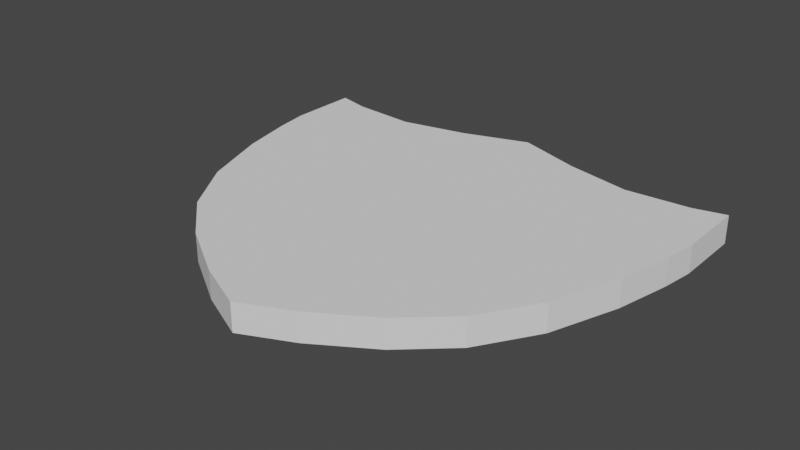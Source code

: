 # Source: shield1.blend  (saved by Blender 2.93.20; exported with 4.5.12 LTS)
import bpy
from mathutils import Matrix  # noqa: F401  (used for matrix-valued properties, if any)

bpy.ops.wm.read_factory_settings(use_empty=True)
scene = bpy.context.scene
scene.name = 'Scene'

# ---- world
world_world = bpy.data.worlds.new('World'); scene.world = world_world
world_world.use_nodes = True; world_world.node_tree.nodes.clear()
_N = world_world.node_tree.nodes; _L = world_world.node_tree.links
n0 = _N.new('ShaderNodeOutputWorld'); n0.name = 'World Output'; n0.location = (300, 300)
n1 = _N.new('ShaderNodeBackground'); n1.name = 'Background'; n1.location = (10, 300)
n1.inputs[0].default_value = (0.05088, 0.05088, 0.05088, 1.0)
_L.new(n1.outputs[0], n0.inputs[0])
n0.is_active_output = True
world_world.color = (0.05088, 0.05088, 0.05088)
world_world.use_sun_shadow = False
world_world.sun_shadow_jitter_overblur = 0.0

# ---- meshes
me_plane = bpy.data.meshes.new('Plane')
me_plane.from_pydata([(-0.000253, 0.7849, 0.0), (0.239, 0.7044, 0.0), (0.4821, 0.6517, 0.0), (0.7197, 0.668, 0.0), (0.8385, 0.697, 0.0), (0.8398, 0.4396, 0.0), (0.8222, 0.3202, 0.0), (0.7778, 0.1185, 0.0), (0.6884, -0.1331, 0.0), (0.5581, -0.3389, 0.0), (0.3916, -0.4904, 0.0), (0.1843, -0.6195, 0.0), (0.0, -0.7035, -0.0001471), (0.0, 0.7849, 0.1037), (0.0, -0.7035, 0.1036), (0.239, 0.7044, 0.1037), (0.482, 0.6517, 0.1037), (0.7197, 0.668, 0.1037), (0.8385, 0.697, 0.1037), (0.8398, 0.4396, 0.1037), (0.8222, 0.3202, 0.1037), (0.7778, 0.1185, 0.1037), (0.6884, -0.1331, 0.1037), (0.5581, -0.3389, 0.1037), (0.3915, -0.4904, 0.1037), (0.1843, -0.6195, 0.1037), (0.0, 0.7849, 0.1037), (0.2217, 0.6419, 0.1037), (0.4773, 0.5865, 0.1037), (0.7297, 0.6039, 0.1037), (0.7742, 0.6147, 0.1037), (0.7751, 0.4441, 0.1037), (0.7585, 0.3319, 0.1037), (0.7154, 0.1364, 0.1037), (0.6298, -0.1046, 0.1037), (0.5081, -0.2969, 0.1037), (0.3524, -0.4385, 0.1037), (0.1536, -0.5623, 0.1037), (0.0, -0.7035, 0.1036), (0.239, 0.7044, 0.1037), (0.06471, 0.6948, 0.1037), (0.482, 0.6517, 0.1037), (0.7197, 0.668, 0.1037), (0.8385, 0.697, 0.1037), (0.8398, 0.4396, 0.1037), (0.8222, 0.3202, 0.1037), (0.7778, 0.1185, 0.1037), (0.6884, -0.1331, 0.1037), (0.5581, -0.3389, 0.1037), (0.3915, -0.4904, 0.1037), (0.1843, -0.6195, 0.1037), (0.06471, -0.6029, 0.1036)], [], [(4, 5, 6, 7, 8, 9, 10, 11, 12, 0, 1, 2, 3), (1, 0, 13, 15), (9, 8, 22, 23), (2, 1, 15, 16), (10, 9, 23, 24), (3, 2, 16, 17), (11, 10, 24, 25), (4, 3, 17, 18), (12, 11, 25, 14), (5, 4, 18, 19), (6, 5, 19, 20), (7, 6, 20, 21), (8, 7, 21, 22), (17, 16, 41, 42), (24, 23, 48, 49), (16, 15, 39, 41), (23, 22, 47, 48), (15, 13, 26, 39), (22, 21, 46, 47), (21, 20, 45, 46), (20, 19, 44, 45), (19, 18, 43, 44), (14, 25, 50, 38), (18, 17, 42, 43), (25, 24, 49, 50), (30, 29, 28, 27, 40, 51, 37, 36, 35, 34, 33, 32, 31), (40, 27, 39, 26), (27, 28, 41, 39), (28, 29, 42, 41), (29, 30, 43, 42), (30, 31, 44, 43), (31, 32, 45, 44), (32, 33, 46, 45), (33, 34, 47, 46), (34, 35, 48, 47), (35, 36, 49, 48), (36, 37, 50, 49), (37, 51, 38, 50), (51, 40, 26, 38)])
_uv = me_plane.uv_layers.new(name='UVMap')
_uv.uv.foreach_set('vector', [0.9192, 0.8485, 0.9199, 0.7198, 0.9111, 0.6601, 0.8889, 0.5593, 0.8442, 0.4335, 0.7791, 0.3305, 0.6958, 0.2548, 0.5921, 0.1903, 0.5132, 0.1532, 0.4999, 0.8925, 0.6195, 0.8522, 0.741, 0.8258, 0.8599, 0.834, 0.6195, 0.8522, 0.4999, 0.8925, 0.4999, 0.8925, 0.6195, 0.8522, 0.7791, 0.3305, 0.8442, 0.4335, 0.8442, 0.4335, 0.7791, 0.3305, 0.741, 0.8258, 0.6195, 0.8522, 0.6195, 0.8522, 0.741, 0.8258, 0.6958, 0.2548, 0.7791, 0.3305, 0.7791, 0.3305, 0.6958, 0.2548, 0.8599, 0.834, 0.741, 0.8258, 0.741, 0.8258, 0.8599, 0.834, 0.5921, 0.1903, 0.6958, 0.2548, 0.6958, 0.2548, 0.5921, 0.1903, 0.9192, 0.8485, 0.8599, 0.834, 0.8599, 0.834, 0.9192, 0.8485, 0.5132, 0.1532, 0.5921, 0.1903, 0.5921, 0.1903, 0.5132, 0.1532, 0.9199, 0.7198, 0.9192, 0.8485, 0.9192, 0.8485, 0.9199, 0.7198, 0.9111, 0.6601, 0.9199, 0.7198, 0.9199, 0.7198, 0.9111, 0.6601, 0.8889, 0.5593, 0.9111, 0.6601, 0.9111, 0.6601, 0.8889, 0.5593, 0.8442, 0.4335, 0.8889, 0.5593, 0.8889, 0.5593, 0.8442, 0.4335, 0.8599, 0.834, 0.741, 0.8258, 0.741, 0.8258, 0.8599, 0.834, 0.6958, 0.2548, 0.7791, 0.3305, 0.7791, 0.3305, 0.6958, 0.2548, 0.741, 0.8258, 0.6195, 0.8522, 0.6195, 0.8522, 0.741, 0.8258, 0.7791, 0.3305, 0.8442, 0.4335, 0.8442, 0.4335, 0.7791, 0.3305, 0.6195, 0.8522, 0.4999, 0.8925, 0.4999, 0.8925, 0.6195, 0.8522, 0.8442, 0.4335, 0.8889, 0.5593, 0.8889, 0.5593, 0.8442, 0.4335, 0.8889, 0.5593, 0.9111, 0.6601, 0.9111, 0.6601, 0.8889, 0.5593, 0.9111, 0.6601, 0.9199, 0.7198, 0.9199, 0.7198, 0.9111, 0.6601, 0.9199, 0.7198, 0.9192, 0.8485, 0.9192, 0.8485, 0.9199, 0.7198, 0.5132, 0.1532, 0.5921, 0.1903, 0.5921, 0.1903, 0.5132, 0.1532, 0.9192, 0.8485, 0.8599, 0.834, 0.8599, 0.834, 0.9192, 0.8485, 0.5921, 0.1903, 0.6958, 0.2548, 0.6958, 0.2548, 0.5921, 0.1903, 0.8872, 0.8074, 0.865, 0.802, 0.739, 0.7934, 0.6112, 0.8211, 0.5328, 0.8476, 0.5412, 0.2019, 0.5807, 0.2203, 0.6773, 0.2812, 0.7547, 0.3518, 0.8154, 0.4479, 0.8581, 0.5683, 0.8795, 0.666, 0.8877, 0.7221, 0.5328, 0.8476, 0.6112, 0.8211, 0.6195, 0.8522, 0.4999, 0.8925, 0.6112, 0.8211, 0.739, 0.7934, 0.741, 0.8258, 0.6195, 0.8522, 0.739, 0.7934, 0.865, 0.802, 0.8599, 0.834, 0.741, 0.8258, 0.865, 0.802, 0.8872, 0.8074, 0.9192, 0.8485, 0.8599, 0.834, 0.8872, 0.8074, 0.8877, 0.7221, 0.9199, 0.7198, 0.9192, 0.8485, 0.8877, 0.7221, 0.8795, 0.666, 0.9111, 0.6601, 0.9199, 0.7198, 0.8795, 0.666, 0.8581, 0.5683, 0.8889, 0.5593, 0.9111, 0.6601, 0.8581, 0.5683, 0.8154, 0.4479, 0.8442, 0.4335, 0.8889, 0.5593, 0.8154, 0.4479, 0.7547, 0.3518, 0.7791, 0.3305, 0.8442, 0.4335, 0.7547, 0.3518, 0.6773, 0.2812, 0.6958, 0.2548, 0.7791, 0.3305, 0.6773, 0.2812, 0.5807, 0.2203, 0.5921, 0.1903, 0.6958, 0.2548, 0.5807, 0.2203, 0.5412, 0.2019, 0.5132, 0.1532, 0.5921, 0.1903, 0.5412, 0.2019, 0.5328, 0.8476, 0.4999, 0.8925, 0.5132, 0.1532])
me_plane.use_remesh_fix_poles = True
me_plane.use_remesh_preserve_attributes = False
me_plane.update()

# ---- objects
ob_plane = bpy.data.objects.new('Plane', me_plane)

# ---- transforms, parenting, visibility, modifiers, constraints
ob_plane.location = (0.0, 0.0, 0.0)
_m = ob_plane.modifiers.new('Mirror', 'MIRROR')
_m.use_clip = True

# ---- collection membership
scene.collection.objects.link(ob_plane)

# ---- scene / render settings (as saved in the file)
scene.frame_start = 1; scene.frame_end = 250; scene.frame_set(1)
scene.render.engine = 'BLENDER_EEVEE_NEXT'
scene.cycles.use_denoising = False
scene.cycles.samples = 128
scene.cycles.sampling_pattern = 'TABULATED_SOBOL'
scene.cycles.use_adaptive_sampling = False
scene.cycles.use_light_tree = False
scene.view_settings.view_transform = 'Filmic'
bpy.context.view_layer.update()

# ---- added for rendering (the .blend has no active camera and no usable light): camera, sun
cam_auto = bpy.data.cameras.new('AutoCamera')
cam_auto.lens = 50.0
cam_auto.sensor_width = 36.0
cam_auto.clip_end = 1000.0
ob_auto_camera = bpy.data.objects.new('AutoCamera', cam_auto)
scene.collection.objects.link(ob_auto_camera)
ob_auto_camera.location = (2.07861, -2.4536, 1.71469)
ob_auto_camera.rotation_euler = (1.09748, -7.21219e-08, 0.694738)
scene.camera = ob_auto_camera
light_auto_sun = bpy.data.lights.new('AutoSun', 'SUN')
light_auto_sun.energy = 3.0
light_auto_sun.angle = 0.0523599
ob_auto_sun = bpy.data.objects.new('AutoSun', light_auto_sun)
scene.collection.objects.link(ob_auto_sun)
ob_auto_sun.rotation_euler = (0.872665, 0.174533, 0.523599)
bpy.context.view_layer.update()
